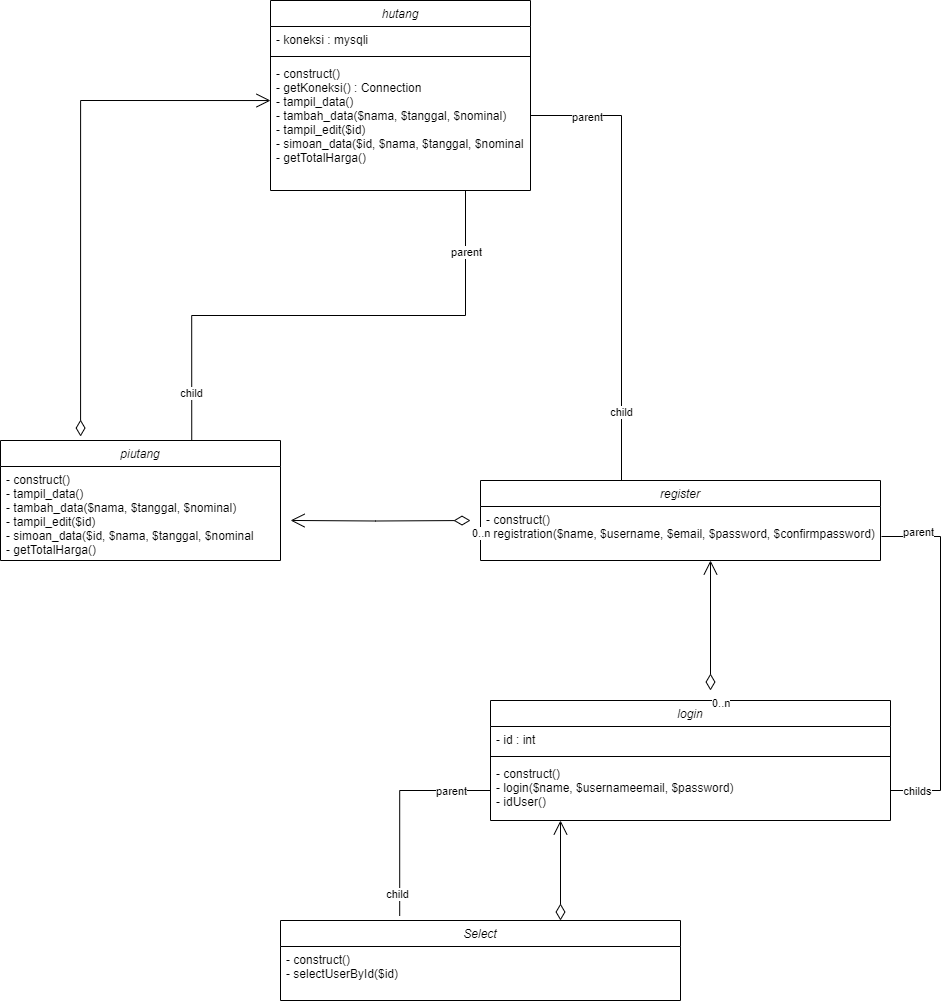

The diagram above was exported from draw.io. Its source (the exported page's mxGraphModel, read from the mxfile embedded in the PNG):
<mxGraphModel dx="1674" dy="738" grid="1" gridSize="10" guides="1" tooltips="1" connect="1" arrows="1" fold="1" page="1" pageScale="1" pageWidth="827" pageHeight="1169" math="0" shadow="0">
  <root>
    <mxCell id="WIyWlLk6GJQsqaUBKTNV-0" />
    <mxCell id="WIyWlLk6GJQsqaUBKTNV-1" parent="WIyWlLk6GJQsqaUBKTNV-0" />
    <mxCell id="zkfFHV4jXpPFQw0GAbJ--0" value="hutang" style="swimlane;fontStyle=2;align=center;verticalAlign=top;childLayout=stackLayout;horizontal=1;startSize=26;horizontalStack=0;resizeParent=1;resizeLast=0;collapsible=1;marginBottom=0;rounded=0;shadow=0;strokeWidth=1;" parent="WIyWlLk6GJQsqaUBKTNV-1" vertex="1">
      <mxGeometry x="390" y="40" width="260" height="190" as="geometry">
        <mxRectangle x="230" y="140" width="160" height="26" as="alternateBounds" />
      </mxGeometry>
    </mxCell>
    <mxCell id="zkfFHV4jXpPFQw0GAbJ--1" value="- koneksi : mysqli" style="text;align=left;verticalAlign=top;spacingLeft=4;spacingRight=4;overflow=hidden;rotatable=0;points=[[0,0.5],[1,0.5]];portConstraint=eastwest;" parent="zkfFHV4jXpPFQw0GAbJ--0" vertex="1">
      <mxGeometry y="26" width="260" height="26" as="geometry" />
    </mxCell>
    <mxCell id="zkfFHV4jXpPFQw0GAbJ--4" value="" style="line;html=1;strokeWidth=1;align=left;verticalAlign=middle;spacingTop=-1;spacingLeft=3;spacingRight=3;rotatable=0;labelPosition=right;points=[];portConstraint=eastwest;" parent="zkfFHV4jXpPFQw0GAbJ--0" vertex="1">
      <mxGeometry y="52" width="260" height="8" as="geometry" />
    </mxCell>
    <mxCell id="zkfFHV4jXpPFQw0GAbJ--5" value="- construct()&#10;- getKoneksi() : Connection&#10;- tampil_data()&#10;- tambah_data($nama, $tanggal, $nominal)&#10;- tampil_edit($id)&#10;- simoan_data($id, $nama, $tanggal, $nominal&#10;- getTotalHarga()&#10;" style="text;align=left;verticalAlign=top;spacingLeft=4;spacingRight=4;overflow=hidden;rotatable=0;points=[[0,0.5],[1,0.5]];portConstraint=eastwest;" parent="zkfFHV4jXpPFQw0GAbJ--0" vertex="1">
      <mxGeometry y="60" width="260" height="110" as="geometry" />
    </mxCell>
    <mxCell id="1DGsAxCmKYldwBbSxtAh-8" value="" style="endArrow=none;html=1;rounded=0;edgeStyle=orthogonalEdgeStyle;entryX=0.75;entryY=1;entryDx=0;entryDy=0;exitX=0.683;exitY=0.008;exitDx=0;exitDy=0;exitPerimeter=0;" parent="WIyWlLk6GJQsqaUBKTNV-1" source="1DGsAxCmKYldwBbSxtAh-61" target="zkfFHV4jXpPFQw0GAbJ--0" edge="1">
      <mxGeometry width="50" height="50" relative="1" as="geometry">
        <mxPoint x="335" y="410" as="sourcePoint" />
        <mxPoint x="160" y="260" as="targetPoint" />
      </mxGeometry>
    </mxCell>
    <mxCell id="1DGsAxCmKYldwBbSxtAh-11" value="parent" style="edgeLabel;html=1;align=center;verticalAlign=middle;resizable=0;points=[];" parent="1DGsAxCmKYldwBbSxtAh-8" vertex="1" connectable="0">
      <mxGeometry x="0.7174" relative="1" as="geometry">
        <mxPoint y="-12" as="offset" />
      </mxGeometry>
    </mxCell>
    <mxCell id="1DGsAxCmKYldwBbSxtAh-12" value="child" style="edgeLabel;html=1;align=center;verticalAlign=middle;resizable=0;points=[];" parent="1DGsAxCmKYldwBbSxtAh-8" vertex="1" connectable="0">
      <mxGeometry x="-0.7174" y="1" relative="1" as="geometry">
        <mxPoint y="26" as="offset" />
      </mxGeometry>
    </mxCell>
    <mxCell id="1DGsAxCmKYldwBbSxtAh-13" value="" style="endArrow=open;html=1;endSize=12;startArrow=diamondThin;startSize=14;startFill=0;edgeStyle=orthogonalEdgeStyle;rounded=0;entryX=0;entryY=0.364;entryDx=0;entryDy=0;entryPerimeter=0;exitX=0.286;exitY=-0.033;exitDx=0;exitDy=0;exitPerimeter=0;" parent="WIyWlLk6GJQsqaUBKTNV-1" source="1DGsAxCmKYldwBbSxtAh-61" target="zkfFHV4jXpPFQw0GAbJ--5" edge="1">
      <mxGeometry relative="1" as="geometry">
        <mxPoint x="200" y="470" as="sourcePoint" />
        <mxPoint x="200" y="460" as="targetPoint" />
        <Array as="points">
          <mxPoint x="200" y="140" />
        </Array>
      </mxGeometry>
    </mxCell>
    <mxCell id="1DGsAxCmKYldwBbSxtAh-23" value="login" style="swimlane;fontStyle=2;align=center;verticalAlign=top;childLayout=stackLayout;horizontal=1;startSize=26;horizontalStack=0;resizeParent=1;resizeLast=0;collapsible=1;marginBottom=0;rounded=0;shadow=0;strokeWidth=1;" parent="WIyWlLk6GJQsqaUBKTNV-1" vertex="1">
      <mxGeometry x="610" y="740" width="400" height="120" as="geometry">
        <mxRectangle x="500" y="400" width="160" height="26" as="alternateBounds" />
      </mxGeometry>
    </mxCell>
    <mxCell id="1DGsAxCmKYldwBbSxtAh-24" value="- id : int" style="text;align=left;verticalAlign=top;spacingLeft=4;spacingRight=4;overflow=hidden;rotatable=0;points=[[0,0.5],[1,0.5]];portConstraint=eastwest;" parent="1DGsAxCmKYldwBbSxtAh-23" vertex="1">
      <mxGeometry y="26" width="400" height="26" as="geometry" />
    </mxCell>
    <mxCell id="1DGsAxCmKYldwBbSxtAh-25" value="" style="line;html=1;strokeWidth=1;align=left;verticalAlign=middle;spacingTop=-1;spacingLeft=3;spacingRight=3;rotatable=0;labelPosition=right;points=[];portConstraint=eastwest;" parent="1DGsAxCmKYldwBbSxtAh-23" vertex="1">
      <mxGeometry y="52" width="400" height="8" as="geometry" />
    </mxCell>
    <mxCell id="1DGsAxCmKYldwBbSxtAh-26" value="- construct()&#10;- login($name, $usernameemail, $password)&#10;- idUser()&#10;" style="text;align=left;verticalAlign=top;spacingLeft=4;spacingRight=4;overflow=hidden;rotatable=0;points=[[0,0.5],[1,0.5]];portConstraint=eastwest;" parent="1DGsAxCmKYldwBbSxtAh-23" vertex="1">
      <mxGeometry y="60" width="400" height="60" as="geometry" />
    </mxCell>
    <mxCell id="1DGsAxCmKYldwBbSxtAh-27" value="Select" style="swimlane;fontStyle=2;align=center;verticalAlign=top;childLayout=stackLayout;horizontal=1;startSize=26;horizontalStack=0;resizeParent=1;resizeLast=0;collapsible=1;marginBottom=0;rounded=0;shadow=0;strokeWidth=1;" parent="WIyWlLk6GJQsqaUBKTNV-1" vertex="1">
      <mxGeometry x="400" y="960" width="400" height="80" as="geometry">
        <mxRectangle x="500" y="400" width="160" height="26" as="alternateBounds" />
      </mxGeometry>
    </mxCell>
    <mxCell id="1DGsAxCmKYldwBbSxtAh-30" value="- construct()&#10;- selectUserById($id)" style="text;align=left;verticalAlign=top;spacingLeft=4;spacingRight=4;overflow=hidden;rotatable=0;points=[[0,0.5],[1,0.5]];portConstraint=eastwest;" parent="1DGsAxCmKYldwBbSxtAh-27" vertex="1">
      <mxGeometry y="26" width="400" height="54" as="geometry" />
    </mxCell>
    <mxCell id="1DGsAxCmKYldwBbSxtAh-31" value="" style="endArrow=none;html=1;rounded=0;edgeStyle=orthogonalEdgeStyle;entryX=0.359;entryY=0.01;entryDx=0;entryDy=0;entryPerimeter=0;exitX=1;exitY=0.5;exitDx=0;exitDy=0;" parent="WIyWlLk6GJQsqaUBKTNV-1" source="zkfFHV4jXpPFQw0GAbJ--5" target="1DGsAxCmKYldwBbSxtAh-63" edge="1">
      <mxGeometry width="50" height="50" relative="1" as="geometry">
        <mxPoint x="410" y="430" as="sourcePoint" />
        <mxPoint x="741.1999999999998" y="488.46000000000004" as="targetPoint" />
        <Array as="points">
          <mxPoint x="741" y="155" />
          <mxPoint x="741" y="521" />
        </Array>
      </mxGeometry>
    </mxCell>
    <mxCell id="1DGsAxCmKYldwBbSxtAh-32" value="parent" style="edgeLabel;html=1;align=center;verticalAlign=middle;resizable=0;points=[];" parent="1DGsAxCmKYldwBbSxtAh-31" vertex="1" connectable="0">
      <mxGeometry x="-0.6544" y="-1" relative="1" as="geometry">
        <mxPoint x="-23" as="offset" />
      </mxGeometry>
    </mxCell>
    <mxCell id="1DGsAxCmKYldwBbSxtAh-33" value="child" style="edgeLabel;html=1;align=center;verticalAlign=middle;resizable=0;points=[];" parent="1DGsAxCmKYldwBbSxtAh-31" vertex="1" connectable="0">
      <mxGeometry x="0.6411" y="-1" relative="1" as="geometry">
        <mxPoint y="10" as="offset" />
      </mxGeometry>
    </mxCell>
    <mxCell id="1DGsAxCmKYldwBbSxtAh-55" value="" style="endArrow=none;html=1;rounded=0;edgeStyle=orthogonalEdgeStyle;entryX=0;entryY=0.5;entryDx=0;entryDy=0;exitX=0.298;exitY=-0.057;exitDx=0;exitDy=0;exitPerimeter=0;" parent="WIyWlLk6GJQsqaUBKTNV-1" source="1DGsAxCmKYldwBbSxtAh-27" target="1DGsAxCmKYldwBbSxtAh-26" edge="1">
      <mxGeometry width="50" height="50" relative="1" as="geometry">
        <mxPoint x="450" y="850" as="sourcePoint" />
        <mxPoint x="500" y="800" as="targetPoint" />
      </mxGeometry>
    </mxCell>
    <mxCell id="1DGsAxCmKYldwBbSxtAh-56" value="parent" style="edgeLabel;html=1;align=center;verticalAlign=middle;resizable=0;points=[];" parent="1DGsAxCmKYldwBbSxtAh-55" vertex="1" connectable="0">
      <mxGeometry x="0.6331" y="-3" relative="1" as="geometry">
        <mxPoint y="-3" as="offset" />
      </mxGeometry>
    </mxCell>
    <mxCell id="1DGsAxCmKYldwBbSxtAh-57" value="child" style="edgeLabel;html=1;align=center;verticalAlign=middle;resizable=0;points=[];" parent="1DGsAxCmKYldwBbSxtAh-55" vertex="1" connectable="0">
      <mxGeometry x="-0.7945" y="3" relative="1" as="geometry">
        <mxPoint as="offset" />
      </mxGeometry>
    </mxCell>
    <mxCell id="1DGsAxCmKYldwBbSxtAh-58" value="" style="endArrow=none;html=1;rounded=0;edgeStyle=orthogonalEdgeStyle;exitX=1;exitY=0.5;exitDx=0;exitDy=0;" parent="WIyWlLk6GJQsqaUBKTNV-1" source="1DGsAxCmKYldwBbSxtAh-26" edge="1">
      <mxGeometry width="50" height="50" relative="1" as="geometry">
        <mxPoint x="1070" y="690" as="sourcePoint" />
        <mxPoint x="1001" y="576" as="targetPoint" />
        <Array as="points">
          <mxPoint x="1060" y="830" />
          <mxPoint x="1060" y="576" />
          <mxPoint x="1001" y="576" />
        </Array>
      </mxGeometry>
    </mxCell>
    <mxCell id="1DGsAxCmKYldwBbSxtAh-59" value="parent" style="edgeLabel;html=1;align=center;verticalAlign=middle;resizable=0;points=[];" parent="1DGsAxCmKYldwBbSxtAh-58" vertex="1" connectable="0">
      <mxGeometry x="0.8466" y="3" relative="1" as="geometry">
        <mxPoint x="8" y="-8" as="offset" />
      </mxGeometry>
    </mxCell>
    <mxCell id="1DGsAxCmKYldwBbSxtAh-60" value="childs" style="edgeLabel;html=1;align=center;verticalAlign=middle;resizable=0;points=[];" parent="1DGsAxCmKYldwBbSxtAh-58" vertex="1" connectable="0">
      <mxGeometry x="-0.8603" relative="1" as="geometry">
        <mxPoint x="1" as="offset" />
      </mxGeometry>
    </mxCell>
    <mxCell id="1DGsAxCmKYldwBbSxtAh-61" value="piutang" style="swimlane;fontStyle=2;align=center;verticalAlign=top;childLayout=stackLayout;horizontal=1;startSize=26;horizontalStack=0;resizeParent=1;resizeLast=0;collapsible=1;marginBottom=0;rounded=0;shadow=0;strokeWidth=1;" parent="WIyWlLk6GJQsqaUBKTNV-1" vertex="1">
      <mxGeometry x="120" y="480" width="280" height="120" as="geometry">
        <mxRectangle x="500" y="400" width="160" height="26" as="alternateBounds" />
      </mxGeometry>
    </mxCell>
    <mxCell id="1DGsAxCmKYldwBbSxtAh-62" value="- construct()&#10;- tampil_data()&#10;- tambah_data($nama, $tanggal, $nominal)&#10;- tampil_edit($id)&#10;- simoan_data($id, $nama, $tanggal, $nominal&#10;- getTotalHarga()&#10;" style="text;align=left;verticalAlign=top;spacingLeft=4;spacingRight=4;overflow=hidden;rotatable=0;points=[[0,0.5],[1,0.5]];portConstraint=eastwest;" parent="1DGsAxCmKYldwBbSxtAh-61" vertex="1">
      <mxGeometry y="26" width="280" height="94" as="geometry" />
    </mxCell>
    <mxCell id="1DGsAxCmKYldwBbSxtAh-63" value="register" style="swimlane;fontStyle=2;align=center;verticalAlign=top;childLayout=stackLayout;horizontal=1;startSize=26;horizontalStack=0;resizeParent=1;resizeLast=0;collapsible=1;marginBottom=0;rounded=0;shadow=0;strokeWidth=1;" parent="WIyWlLk6GJQsqaUBKTNV-1" vertex="1">
      <mxGeometry x="600" y="520" width="400" height="80" as="geometry">
        <mxRectangle x="500" y="400" width="160" height="26" as="alternateBounds" />
      </mxGeometry>
    </mxCell>
    <mxCell id="1DGsAxCmKYldwBbSxtAh-64" value="- construct()&#10;- registration($name, $username, $email, $password, $confirmpassword)&#10;" style="text;align=left;verticalAlign=top;spacingLeft=4;spacingRight=4;overflow=hidden;rotatable=0;points=[[0,0.5],[1,0.5]];portConstraint=eastwest;" parent="1DGsAxCmKYldwBbSxtAh-63" vertex="1">
      <mxGeometry y="26" width="400" height="50" as="geometry" />
    </mxCell>
    <mxCell id="7k17tM_1-xEPch1ZCC7T-0" value="" style="endArrow=open;html=1;endSize=12;startArrow=diamondThin;startSize=14;startFill=0;edgeStyle=orthogonalEdgeStyle;rounded=0;entryX=1.036;entryY=0.574;entryDx=0;entryDy=0;entryPerimeter=0;" parent="WIyWlLk6GJQsqaUBKTNV-1" target="1DGsAxCmKYldwBbSxtAh-62" edge="1">
      <mxGeometry relative="1" as="geometry">
        <mxPoint x="590" y="560" as="sourcePoint" />
        <mxPoint x="910" y="560" as="targetPoint" />
      </mxGeometry>
    </mxCell>
    <mxCell id="7k17tM_1-xEPch1ZCC7T-1" value="0..n" style="edgeLabel;resizable=0;html=1;align=left;verticalAlign=top;" parent="7k17tM_1-xEPch1ZCC7T-0" connectable="0" vertex="1">
      <mxGeometry x="-1" relative="1" as="geometry" />
    </mxCell>
    <mxCell id="7k17tM_1-xEPch1ZCC7T-3" value="" style="endArrow=open;html=1;endSize=12;startArrow=diamondThin;startSize=14;startFill=0;edgeStyle=orthogonalEdgeStyle;rounded=0;" parent="WIyWlLk6GJQsqaUBKTNV-1" edge="1">
      <mxGeometry relative="1" as="geometry">
        <mxPoint x="830" y="730" as="sourcePoint" />
        <mxPoint x="830" y="600" as="targetPoint" />
      </mxGeometry>
    </mxCell>
    <mxCell id="7k17tM_1-xEPch1ZCC7T-4" value="0..n" style="edgeLabel;resizable=0;html=1;align=left;verticalAlign=top;" parent="7k17tM_1-xEPch1ZCC7T-3" connectable="0" vertex="1">
      <mxGeometry x="-1" relative="1" as="geometry" />
    </mxCell>
    <mxCell id="7k17tM_1-xEPch1ZCC7T-9" value="" style="endArrow=open;html=1;endSize=12;startArrow=diamondThin;startSize=14;startFill=0;edgeStyle=orthogonalEdgeStyle;rounded=0;exitX=0.7;exitY=0;exitDx=0;exitDy=0;exitPerimeter=0;entryX=0.175;entryY=1;entryDx=0;entryDy=0;entryPerimeter=0;" parent="WIyWlLk6GJQsqaUBKTNV-1" source="1DGsAxCmKYldwBbSxtAh-27" target="1DGsAxCmKYldwBbSxtAh-26" edge="1">
      <mxGeometry x="0.125" relative="1" as="geometry">
        <mxPoint x="660" y="910" as="sourcePoint" />
        <mxPoint x="680" y="870" as="targetPoint" />
        <mxPoint as="offset" />
      </mxGeometry>
    </mxCell>
  </root>
</mxGraphModel>